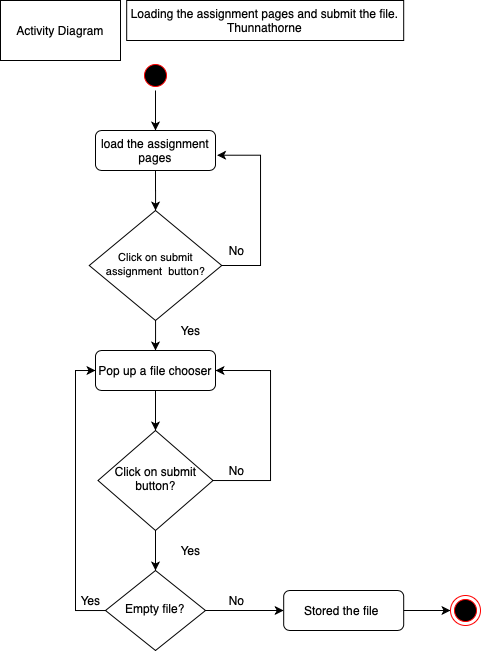

The diagram above was exported from draw.io. Its source (the exported page's mxGraphModel, read from the mxfile embedded in the PNG):
<mxGraphModel dx="807" dy="529" grid="1" gridSize="10" guides="1" tooltips="1" connect="1" arrows="1" fold="1" page="1" pageScale="1" pageWidth="827" pageHeight="1169" math="0" shadow="0">
  <root>
    <mxCell id="WIyWlLk6GJQsqaUBKTNV-0" />
    <mxCell id="WIyWlLk6GJQsqaUBKTNV-1" parent="WIyWlLk6GJQsqaUBKTNV-0" />
    <mxCell id="8SSGP6ZP4k_e9zq2tyKf-4" style="edgeStyle=orthogonalEdgeStyle;rounded=0;orthogonalLoop=1;jettySize=auto;html=1;" edge="1" parent="WIyWlLk6GJQsqaUBKTNV-1" source="WIyWlLk6GJQsqaUBKTNV-3" target="8SSGP6ZP4k_e9zq2tyKf-5">
      <mxGeometry relative="1" as="geometry">
        <mxPoint x="225" y="290" as="targetPoint" />
      </mxGeometry>
    </mxCell>
    <mxCell id="WIyWlLk6GJQsqaUBKTNV-3" value="load the assignment pages" style="rounded=1;whiteSpace=wrap;html=1;fontSize=12;glass=0;strokeWidth=1;shadow=0;" parent="WIyWlLk6GJQsqaUBKTNV-1" vertex="1">
      <mxGeometry x="165" y="200" width="120" height="40" as="geometry" />
    </mxCell>
    <mxCell id="8SSGP6ZP4k_e9zq2tyKf-2" style="edgeStyle=orthogonalEdgeStyle;rounded=0;orthogonalLoop=1;jettySize=auto;html=1;entryX=0.5;entryY=0;entryDx=0;entryDy=0;" edge="1" parent="WIyWlLk6GJQsqaUBKTNV-1" source="8SSGP6ZP4k_e9zq2tyKf-0" target="WIyWlLk6GJQsqaUBKTNV-3">
      <mxGeometry relative="1" as="geometry" />
    </mxCell>
    <mxCell id="8SSGP6ZP4k_e9zq2tyKf-0" value="" style="ellipse;html=1;shape=startState;fillColor=#000000;strokeColor=#ff0000;rounded=1;shadow=0;comic=0;labelBackgroundColor=none;fontFamily=Verdana;fontSize=12;fontColor=#000000;align=center;direction=south;" vertex="1" parent="WIyWlLk6GJQsqaUBKTNV-1">
      <mxGeometry x="210" y="130" width="30" height="30" as="geometry" />
    </mxCell>
    <mxCell id="8SSGP6ZP4k_e9zq2tyKf-7" style="edgeStyle=orthogonalEdgeStyle;rounded=0;orthogonalLoop=1;jettySize=auto;html=1;entryX=1.013;entryY=0.618;entryDx=0;entryDy=0;entryPerimeter=0;" edge="1" parent="WIyWlLk6GJQsqaUBKTNV-1" source="8SSGP6ZP4k_e9zq2tyKf-5" target="WIyWlLk6GJQsqaUBKTNV-3">
      <mxGeometry relative="1" as="geometry">
        <mxPoint x="340" y="220" as="targetPoint" />
        <Array as="points">
          <mxPoint x="330" y="335" />
          <mxPoint x="330" y="225" />
        </Array>
      </mxGeometry>
    </mxCell>
    <mxCell id="8SSGP6ZP4k_e9zq2tyKf-9" style="edgeStyle=orthogonalEdgeStyle;rounded=0;orthogonalLoop=1;jettySize=auto;html=1;entryX=0.5;entryY=0;entryDx=0;entryDy=0;" edge="1" parent="WIyWlLk6GJQsqaUBKTNV-1" source="8SSGP6ZP4k_e9zq2tyKf-5" target="8SSGP6ZP4k_e9zq2tyKf-8">
      <mxGeometry relative="1" as="geometry" />
    </mxCell>
    <mxCell id="8SSGP6ZP4k_e9zq2tyKf-5" value="&lt;font style=&quot;font-size: 11px&quot;&gt;Click on submit assignment&amp;nbsp; button?&lt;/font&gt;" style="rhombus;whiteSpace=wrap;html=1;shadow=0;fontFamily=Helvetica;fontSize=12;align=center;strokeWidth=1;spacing=6;spacingTop=-4;" vertex="1" parent="WIyWlLk6GJQsqaUBKTNV-1">
      <mxGeometry x="158.75" y="280" width="132.5" height="110" as="geometry" />
    </mxCell>
    <mxCell id="8SSGP6ZP4k_e9zq2tyKf-11" style="edgeStyle=orthogonalEdgeStyle;rounded=0;orthogonalLoop=1;jettySize=auto;html=1;entryX=0.5;entryY=0;entryDx=0;entryDy=0;" edge="1" parent="WIyWlLk6GJQsqaUBKTNV-1" source="8SSGP6ZP4k_e9zq2tyKf-8" target="8SSGP6ZP4k_e9zq2tyKf-10">
      <mxGeometry relative="1" as="geometry" />
    </mxCell>
    <mxCell id="8SSGP6ZP4k_e9zq2tyKf-8" value="Pop up a file chooser" style="rounded=1;whiteSpace=wrap;html=1;fontSize=12;glass=0;strokeWidth=1;shadow=0;" vertex="1" parent="WIyWlLk6GJQsqaUBKTNV-1">
      <mxGeometry x="165" y="420" width="120" height="40" as="geometry" />
    </mxCell>
    <mxCell id="8SSGP6ZP4k_e9zq2tyKf-12" style="edgeStyle=orthogonalEdgeStyle;rounded=0;orthogonalLoop=1;jettySize=auto;html=1;entryX=1;entryY=0.5;entryDx=0;entryDy=0;" edge="1" parent="WIyWlLk6GJQsqaUBKTNV-1" source="8SSGP6ZP4k_e9zq2tyKf-10" target="8SSGP6ZP4k_e9zq2tyKf-8">
      <mxGeometry relative="1" as="geometry">
        <mxPoint x="320" y="440" as="targetPoint" />
        <Array as="points">
          <mxPoint x="340" y="550" />
          <mxPoint x="340" y="440" />
        </Array>
      </mxGeometry>
    </mxCell>
    <mxCell id="8SSGP6ZP4k_e9zq2tyKf-17" style="edgeStyle=orthogonalEdgeStyle;rounded=0;orthogonalLoop=1;jettySize=auto;html=1;entryX=0.5;entryY=0;entryDx=0;entryDy=0;" edge="1" parent="WIyWlLk6GJQsqaUBKTNV-1" source="8SSGP6ZP4k_e9zq2tyKf-10" target="8SSGP6ZP4k_e9zq2tyKf-16">
      <mxGeometry relative="1" as="geometry" />
    </mxCell>
    <mxCell id="8SSGP6ZP4k_e9zq2tyKf-10" value="Click on submit button?" style="rhombus;whiteSpace=wrap;html=1;shadow=0;fontFamily=Helvetica;fontSize=12;align=center;strokeWidth=1;spacing=6;spacingTop=-4;" vertex="1" parent="WIyWlLk6GJQsqaUBKTNV-1">
      <mxGeometry x="167.5" y="500" width="115" height="100" as="geometry" />
    </mxCell>
    <mxCell id="8SSGP6ZP4k_e9zq2tyKf-13" value="No" style="text;html=1;align=center;verticalAlign=middle;resizable=0;points=[];autosize=1;" vertex="1" parent="WIyWlLk6GJQsqaUBKTNV-1">
      <mxGeometry x="291.25" y="530" width="30" height="20" as="geometry" />
    </mxCell>
    <mxCell id="8SSGP6ZP4k_e9zq2tyKf-14" value="No" style="text;html=1;align=center;verticalAlign=middle;resizable=0;points=[];autosize=1;" vertex="1" parent="WIyWlLk6GJQsqaUBKTNV-1">
      <mxGeometry x="291.25" y="310" width="30" height="20" as="geometry" />
    </mxCell>
    <mxCell id="8SSGP6ZP4k_e9zq2tyKf-15" value="Yes" style="text;html=1;align=center;verticalAlign=middle;resizable=0;points=[];autosize=1;" vertex="1" parent="WIyWlLk6GJQsqaUBKTNV-1">
      <mxGeometry x="240" y="390" width="40" height="20" as="geometry" />
    </mxCell>
    <mxCell id="8SSGP6ZP4k_e9zq2tyKf-19" style="edgeStyle=orthogonalEdgeStyle;rounded=0;orthogonalLoop=1;jettySize=auto;html=1;entryX=0;entryY=0.5;entryDx=0;entryDy=0;" edge="1" parent="WIyWlLk6GJQsqaUBKTNV-1" source="8SSGP6ZP4k_e9zq2tyKf-16" target="8SSGP6ZP4k_e9zq2tyKf-8">
      <mxGeometry relative="1" as="geometry">
        <Array as="points">
          <mxPoint x="145" y="680" />
          <mxPoint x="145" y="440" />
        </Array>
      </mxGeometry>
    </mxCell>
    <mxCell id="8SSGP6ZP4k_e9zq2tyKf-22" style="edgeStyle=orthogonalEdgeStyle;rounded=0;orthogonalLoop=1;jettySize=auto;html=1;entryX=0;entryY=0.5;entryDx=0;entryDy=0;" edge="1" parent="WIyWlLk6GJQsqaUBKTNV-1" source="8SSGP6ZP4k_e9zq2tyKf-16" target="8SSGP6ZP4k_e9zq2tyKf-21">
      <mxGeometry relative="1" as="geometry" />
    </mxCell>
    <mxCell id="8SSGP6ZP4k_e9zq2tyKf-16" value="Empty file?" style="rhombus;whiteSpace=wrap;html=1;shadow=0;fontFamily=Helvetica;fontSize=12;align=center;strokeWidth=1;spacing=6;spacingTop=-4;" vertex="1" parent="WIyWlLk6GJQsqaUBKTNV-1">
      <mxGeometry x="175" y="640" width="100" height="80" as="geometry" />
    </mxCell>
    <mxCell id="8SSGP6ZP4k_e9zq2tyKf-18" value="Yes" style="text;html=1;align=center;verticalAlign=middle;resizable=0;points=[];autosize=1;" vertex="1" parent="WIyWlLk6GJQsqaUBKTNV-1">
      <mxGeometry x="240" y="610" width="40" height="20" as="geometry" />
    </mxCell>
    <mxCell id="8SSGP6ZP4k_e9zq2tyKf-20" value="No" style="text;html=1;align=center;verticalAlign=middle;resizable=0;points=[];autosize=1;" vertex="1" parent="WIyWlLk6GJQsqaUBKTNV-1">
      <mxGeometry x="291.25" y="660" width="30" height="20" as="geometry" />
    </mxCell>
    <mxCell id="8SSGP6ZP4k_e9zq2tyKf-25" style="edgeStyle=orthogonalEdgeStyle;rounded=0;orthogonalLoop=1;jettySize=auto;html=1;entryX=0;entryY=0.5;entryDx=0;entryDy=0;" edge="1" parent="WIyWlLk6GJQsqaUBKTNV-1" source="8SSGP6ZP4k_e9zq2tyKf-21" target="8SSGP6ZP4k_e9zq2tyKf-24">
      <mxGeometry relative="1" as="geometry" />
    </mxCell>
    <mxCell id="8SSGP6ZP4k_e9zq2tyKf-21" value="Stored the file&amp;nbsp;" style="rounded=1;whiteSpace=wrap;html=1;fontSize=12;glass=0;strokeWidth=1;shadow=0;" vertex="1" parent="WIyWlLk6GJQsqaUBKTNV-1">
      <mxGeometry x="353.19" y="660" width="120" height="40" as="geometry" />
    </mxCell>
    <mxCell id="8SSGP6ZP4k_e9zq2tyKf-23" value="Yes" style="text;html=1;align=center;verticalAlign=middle;resizable=0;points=[];autosize=1;" vertex="1" parent="WIyWlLk6GJQsqaUBKTNV-1">
      <mxGeometry x="140" y="660" width="40" height="20" as="geometry" />
    </mxCell>
    <mxCell id="8SSGP6ZP4k_e9zq2tyKf-24" value="" style="ellipse;html=1;shape=endState;fillColor=#000000;strokeColor=#ff0000;rounded=1;shadow=0;comic=0;labelBackgroundColor=none;fontFamily=Verdana;fontSize=12;fontColor=#000000;align=center;" vertex="1" parent="WIyWlLk6GJQsqaUBKTNV-1">
      <mxGeometry x="520" y="665" width="30" height="30" as="geometry" />
    </mxCell>
    <mxCell id="8SSGP6ZP4k_e9zq2tyKf-27" value="Activity Diagram" style="rounded=0;whiteSpace=wrap;html=1;" vertex="1" parent="WIyWlLk6GJQsqaUBKTNV-1">
      <mxGeometry x="70" y="70" width="120" height="60" as="geometry" />
    </mxCell>
    <mxCell id="8SSGP6ZP4k_e9zq2tyKf-28" value="Loading the assignment pages and submit the file.&lt;br&gt;Thunnathorne" style="rounded=0;whiteSpace=wrap;html=1;" vertex="1" parent="WIyWlLk6GJQsqaUBKTNV-1">
      <mxGeometry x="196.19" y="70" width="277" height="40" as="geometry" />
    </mxCell>
  </root>
</mxGraphModel>